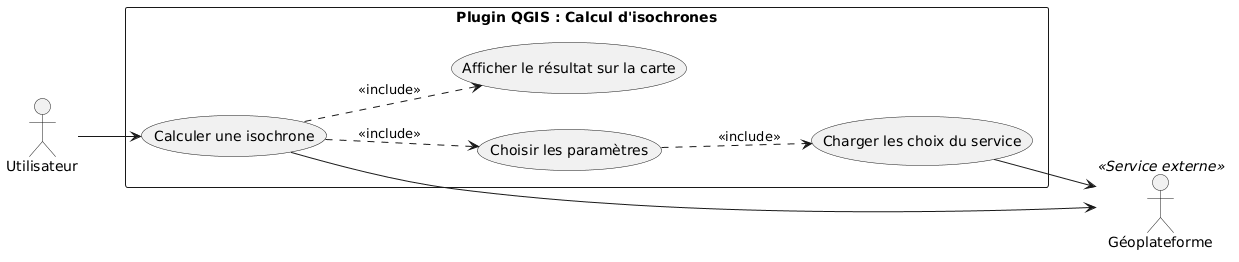

The diagram above was rendered by PlantUML. Its source (embedded in the PNG):
@startuml
left to right direction
actor Utilisateur
actor "Géoplateforme" as GPF <<Service externe>>

rectangle "Plugin QGIS : Calcul d'isochrones" {
  usecase "Calculer une isochrone" as UC1
  usecase "Choisir les paramètres" as UC2
  usecase "Charger les choix du service" as UC3
  usecase "Afficher le résultat sur la carte" as UC4
}

Utilisateur --> UC1
UC1 ..> UC2 : <<include>>
UC1 ..> UC4 : <<include>>
UC2 ..> UC3 : <<include>>
UC1 --> GPF
UC3 --> GPF
@enduml